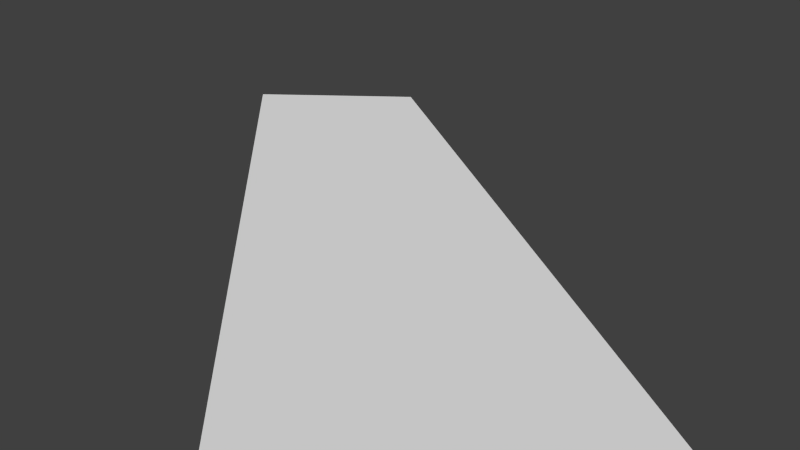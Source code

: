 # Source: citycomb.blend  (saved by Blender 2.71.0; exported with 4.5.12 LTS)
import bpy
from mathutils import Matrix  # noqa: F401  (used for matrix-valued properties, if any)

bpy.ops.wm.read_factory_settings(use_empty=True)
scene = bpy.context.scene
scene.name = 'Scene'

# ---- collections
col_collection_1 = bpy.data.collections.new('Collection 1'); scene.collection.children.link(col_collection_1)

# ---- materials (node trees are filled in below, after node groups)
mat_material_002 = bpy.data.materials.new('Material.002')
mat_material_002.alpha_threshold = 0.0
mat_material_002.use_transparent_shadow = False
mat_material_002.roughness = 0.5
mat_material_002.line_color = (0.0, 0.0, 0.0, 1.0)

# ---- material node trees

# ---- world
world_world = bpy.data.worlds.new('World'); scene.world = world_world
world_world.color = (0.05088, 0.05088, 0.05088)
world_world.use_sun_shadow = False
world_world.sun_shadow_jitter_overblur = 0.0
world_world.cycles.sampling_method = 'MANUAL'
world_world.cycles.sample_map_resolution = 256

# ---- cameras
cam_camera = bpy.data.cameras.new('Camera')
cam_camera.clip_end = 100.0
cam_camera.lens = 35.0
cam_camera.sensor_width = 32.0
cam_camera.sensor_height = 18.0
cam_camera.ortho_scale = 7.314
cam_camera.dof.focus_distance = 0.0
cam_camera.dof.aperture_fstop = 128.0

# ---- lights
light_lamp = bpy.data.lights.new('Lamp', 'SUN')
light_lamp.transmission_factor = 0.0
light_lamp.cutoff_distance = 30.0
light_lamp.use_shadow = False
light_lamp.angle = 1.075
light_lamp.energy = 2.16
light_lamp.shadow_buffer_clip_start = 1.001
light_lamp.shadow_soft_size = 0.596
light_lamp.shadow_cascade_max_distance = 1000.0
light_lamp.cycles.use_multiple_importance_sampling = False

# ---- meshes
me_cube = bpy.data.meshes.new('Cube')
me_cube.from_pydata([(4.029, 29.09, -0.205), (4.029, -11.62, -0.205), (-3.191, -11.62, -0.205), (-3.191, 29.09, -0.205), (4.029, 29.09, 0.01098), (4.029, -11.62, 0.01098), (-3.191, -11.62, 0.01098), (-3.191, 29.09, 0.01098)], [], [(0, 1, 2, 3), (4, 7, 6, 5), (0, 4, 5, 1), (1, 5, 6, 2), (2, 6, 7, 3), (4, 0, 3, 7)])
_uv = me_cube.uv_layers.new(name='UVMap')
_uv.uv.foreach_set('vector', [-0.02284, -2.664, -0.02284, 3.71, -3.073, 3.71, -3.073, -2.664, 3.027, 3.71, -0.02284, 3.71, -0.02284, -2.664, 3.027, -2.664, 3.027, -2.664, 3.118, -2.664, 3.118, 3.71, 3.027, 3.71, 3.21, -1.534, 3.301, -1.534, 3.301, -0.4034, 3.21, -0.4034, 3.21, 3.71, 3.118, 3.71, 3.118, -2.664, 3.21, -2.664, 3.21, -2.664, 3.301, -2.664, 3.301, -1.534, 3.21, -1.534])
me_cube.materials.append(mat_material_002)
me_cube.use_remesh_preserve_volume = False
me_cube.use_remesh_preserve_attributes = False
me_cube.use_mirror_vertex_groups = False
me_cube.update()

# ---- objects
ob_cube = bpy.data.objects.new('Cube', me_cube)
ob_lamp = bpy.data.objects.new('Lamp', light_lamp)
ob_camera = bpy.data.objects.new('Camera', cam_camera)

# ---- transforms, parenting, visibility, modifiers, constraints
ob_cube.location = (-0.7181, 0.0, 0.1541)
ob_cube.scale = (1.821, 1.821, 1.821)
ob_cube.lock_rotations_4d = False
ob_cube.empty_display_type = 'ARROWS'
ob_cube.lineart.crease_threshold = 0.0
ob_lamp.location = (4.076, 1.005, 35.6)
ob_lamp.rotation_euler = (-0.09931, -0.339, 0.3346)
ob_lamp.lock_rotations_4d = False
ob_lamp.empty_display_type = 'ARROWS'
ob_lamp.color = (0.0, 0.0, 0.0, 0.0)
ob_lamp.lineart.crease_threshold = 0.0
ob_camera.location = (-4.181, -24.91, 12.77)
ob_camera.rotation_euler = (1.266, -0.03745, -0.1195)
ob_camera.lock_rotations_4d = False
ob_camera.empty_display_type = 'ARROWS'
ob_camera.color = (0.0, 0.0, 0.0, 0.0)
ob_camera.display_type = 'WIRE'
ob_camera.lineart.crease_threshold = 0.0

# ---- collection membership
col_collection_1.objects.link(ob_cube)
col_collection_1.objects.link(ob_lamp)
col_collection_1.objects.link(ob_camera)

# ---- scene / render settings (as saved in the file)
scene.camera = ob_camera
scene.frame_start = 1; scene.frame_end = 250; scene.frame_set(1)
scene.render.engine = 'BLENDER_EEVEE_NEXT'
scene.render.resolution_percentage = 50
scene.render.dither_intensity = 0.0
scene.cycles.use_denoising = False
scene.cycles.samples = 10
scene.cycles.sampling_pattern = 'TABULATED_SOBOL'
scene.cycles.light_sampling_threshold = 0.0
scene.cycles.use_adaptive_sampling = False
scene.cycles.use_light_tree = False
scene.cycles.blur_glossy = 0.0
scene.cycles.volume_bounces = 1
scene.cycles.pixel_filter_type = 'GAUSSIAN'
scene.cycles.sample_clamp_indirect = 0.0
scene.view_settings.view_transform = 'Standard'
bpy.context.view_layer.update()

